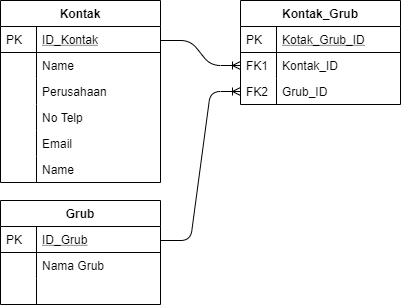

The diagram above was exported from draw.io. Its source (the exported page's mxGraphModel, read from the mxfile embedded in the PNG):
<mxGraphModel dx="868" dy="460" grid="1" gridSize="10" guides="1" tooltips="1" connect="1" arrows="1" fold="1" page="1" pageScale="1" pageWidth="827" pageHeight="1169" math="0" shadow="0">
  <root>
    <mxCell id="WIyWlLk6GJQsqaUBKTNV-0" />
    <mxCell id="WIyWlLk6GJQsqaUBKTNV-1" parent="WIyWlLk6GJQsqaUBKTNV-0" />
    <mxCell id="zkfFHV4jXpPFQw0GAbJ--51" value="Kontak" style="swimlane;fontStyle=1;childLayout=stackLayout;horizontal=1;startSize=26;horizontalStack=0;resizeParent=1;resizeLast=0;collapsible=1;marginBottom=0;rounded=0;shadow=0;strokeWidth=1;" parent="WIyWlLk6GJQsqaUBKTNV-1" vertex="1">
      <mxGeometry x="160" y="120" width="160" height="182" as="geometry">
        <mxRectangle x="20" y="80" width="160" height="26" as="alternateBounds" />
      </mxGeometry>
    </mxCell>
    <mxCell id="zkfFHV4jXpPFQw0GAbJ--52" value="ID_Kontak" style="shape=partialRectangle;top=0;left=0;right=0;bottom=1;align=left;verticalAlign=top;fillColor=none;spacingLeft=40;spacingRight=4;overflow=hidden;rotatable=0;points=[[0,0.5],[1,0.5]];portConstraint=eastwest;dropTarget=0;rounded=0;shadow=0;strokeWidth=1;fontStyle=4" parent="zkfFHV4jXpPFQw0GAbJ--51" vertex="1">
      <mxGeometry y="26" width="160" height="26" as="geometry" />
    </mxCell>
    <mxCell id="zkfFHV4jXpPFQw0GAbJ--53" value="PK" style="shape=partialRectangle;top=0;left=0;bottom=0;fillColor=none;align=left;verticalAlign=top;spacingLeft=4;spacingRight=4;overflow=hidden;rotatable=0;points=[];portConstraint=eastwest;part=1;" parent="zkfFHV4jXpPFQw0GAbJ--52" vertex="1" connectable="0">
      <mxGeometry width="36" height="26" as="geometry" />
    </mxCell>
    <mxCell id="zkfFHV4jXpPFQw0GAbJ--54" value="Name" style="shape=partialRectangle;top=0;left=0;right=0;bottom=0;align=left;verticalAlign=top;fillColor=none;spacingLeft=40;spacingRight=4;overflow=hidden;rotatable=0;points=[[0,0.5],[1,0.5]];portConstraint=eastwest;dropTarget=0;rounded=0;shadow=0;strokeWidth=1;" parent="zkfFHV4jXpPFQw0GAbJ--51" vertex="1">
      <mxGeometry y="52" width="160" height="26" as="geometry" />
    </mxCell>
    <mxCell id="zkfFHV4jXpPFQw0GAbJ--55" value="" style="shape=partialRectangle;top=0;left=0;bottom=0;fillColor=none;align=left;verticalAlign=top;spacingLeft=4;spacingRight=4;overflow=hidden;rotatable=0;points=[];portConstraint=eastwest;part=1;" parent="zkfFHV4jXpPFQw0GAbJ--54" vertex="1" connectable="0">
      <mxGeometry width="36" height="26" as="geometry" />
    </mxCell>
    <mxCell id="TTNkHCW37BuzWdtEmX1o-2" value="Perusahaan" style="shape=partialRectangle;top=0;left=0;right=0;bottom=0;align=left;verticalAlign=top;fillColor=none;spacingLeft=40;spacingRight=4;overflow=hidden;rotatable=0;points=[[0,0.5],[1,0.5]];portConstraint=eastwest;dropTarget=0;rounded=0;shadow=0;strokeWidth=1;" vertex="1" parent="zkfFHV4jXpPFQw0GAbJ--51">
      <mxGeometry y="78" width="160" height="26" as="geometry" />
    </mxCell>
    <mxCell id="TTNkHCW37BuzWdtEmX1o-3" value="" style="shape=partialRectangle;top=0;left=0;bottom=0;fillColor=none;align=left;verticalAlign=top;spacingLeft=4;spacingRight=4;overflow=hidden;rotatable=0;points=[];portConstraint=eastwest;part=1;" vertex="1" connectable="0" parent="TTNkHCW37BuzWdtEmX1o-2">
      <mxGeometry width="36" height="26" as="geometry" />
    </mxCell>
    <mxCell id="TTNkHCW37BuzWdtEmX1o-4" value="No Telp" style="shape=partialRectangle;top=0;left=0;right=0;bottom=0;align=left;verticalAlign=top;fillColor=none;spacingLeft=40;spacingRight=4;overflow=hidden;rotatable=0;points=[[0,0.5],[1,0.5]];portConstraint=eastwest;dropTarget=0;rounded=0;shadow=0;strokeWidth=1;" vertex="1" parent="zkfFHV4jXpPFQw0GAbJ--51">
      <mxGeometry y="104" width="160" height="26" as="geometry" />
    </mxCell>
    <mxCell id="TTNkHCW37BuzWdtEmX1o-5" value="" style="shape=partialRectangle;top=0;left=0;bottom=0;fillColor=none;align=left;verticalAlign=top;spacingLeft=4;spacingRight=4;overflow=hidden;rotatable=0;points=[];portConstraint=eastwest;part=1;" vertex="1" connectable="0" parent="TTNkHCW37BuzWdtEmX1o-4">
      <mxGeometry width="36" height="26" as="geometry" />
    </mxCell>
    <mxCell id="TTNkHCW37BuzWdtEmX1o-6" value="Email" style="shape=partialRectangle;top=0;left=0;right=0;bottom=0;align=left;verticalAlign=top;fillColor=none;spacingLeft=40;spacingRight=4;overflow=hidden;rotatable=0;points=[[0,0.5],[1,0.5]];portConstraint=eastwest;dropTarget=0;rounded=0;shadow=0;strokeWidth=1;" vertex="1" parent="zkfFHV4jXpPFQw0GAbJ--51">
      <mxGeometry y="130" width="160" height="26" as="geometry" />
    </mxCell>
    <mxCell id="TTNkHCW37BuzWdtEmX1o-7" value="" style="shape=partialRectangle;top=0;left=0;bottom=0;fillColor=none;align=left;verticalAlign=top;spacingLeft=4;spacingRight=4;overflow=hidden;rotatable=0;points=[];portConstraint=eastwest;part=1;" vertex="1" connectable="0" parent="TTNkHCW37BuzWdtEmX1o-6">
      <mxGeometry width="36" height="26" as="geometry" />
    </mxCell>
    <mxCell id="TTNkHCW37BuzWdtEmX1o-8" value="Name" style="shape=partialRectangle;top=0;left=0;right=0;bottom=0;align=left;verticalAlign=top;fillColor=none;spacingLeft=40;spacingRight=4;overflow=hidden;rotatable=0;points=[[0,0.5],[1,0.5]];portConstraint=eastwest;dropTarget=0;rounded=0;shadow=0;strokeWidth=1;" vertex="1" parent="zkfFHV4jXpPFQw0GAbJ--51">
      <mxGeometry y="156" width="160" height="26" as="geometry" />
    </mxCell>
    <mxCell id="TTNkHCW37BuzWdtEmX1o-9" value="" style="shape=partialRectangle;top=0;left=0;bottom=0;fillColor=none;align=left;verticalAlign=top;spacingLeft=4;spacingRight=4;overflow=hidden;rotatable=0;points=[];portConstraint=eastwest;part=1;" vertex="1" connectable="0" parent="TTNkHCW37BuzWdtEmX1o-8">
      <mxGeometry width="36" height="26" as="geometry" />
    </mxCell>
    <mxCell id="zkfFHV4jXpPFQw0GAbJ--56" value="Kontak_Grub" style="swimlane;fontStyle=1;childLayout=stackLayout;horizontal=1;startSize=26;horizontalStack=0;resizeParent=1;resizeLast=0;collapsible=1;marginBottom=0;rounded=0;shadow=0;strokeWidth=1;" parent="WIyWlLk6GJQsqaUBKTNV-1" vertex="1">
      <mxGeometry x="400" y="120" width="160" height="104" as="geometry">
        <mxRectangle x="260" y="80" width="160" height="26" as="alternateBounds" />
      </mxGeometry>
    </mxCell>
    <mxCell id="zkfFHV4jXpPFQw0GAbJ--57" value="Kotak_Grub_ID" style="shape=partialRectangle;top=0;left=0;right=0;bottom=1;align=left;verticalAlign=top;fillColor=none;spacingLeft=40;spacingRight=4;overflow=hidden;rotatable=0;points=[[0,0.5],[1,0.5]];portConstraint=eastwest;dropTarget=0;rounded=0;shadow=0;strokeWidth=1;fontStyle=4" parent="zkfFHV4jXpPFQw0GAbJ--56" vertex="1">
      <mxGeometry y="26" width="160" height="26" as="geometry" />
    </mxCell>
    <mxCell id="zkfFHV4jXpPFQw0GAbJ--58" value="PK" style="shape=partialRectangle;top=0;left=0;bottom=0;fillColor=none;align=left;verticalAlign=top;spacingLeft=4;spacingRight=4;overflow=hidden;rotatable=0;points=[];portConstraint=eastwest;part=1;" parent="zkfFHV4jXpPFQw0GAbJ--57" vertex="1" connectable="0">
      <mxGeometry width="36" height="26" as="geometry" />
    </mxCell>
    <mxCell id="zkfFHV4jXpPFQw0GAbJ--59" value="Kontak_ID" style="shape=partialRectangle;top=0;left=0;right=0;bottom=0;align=left;verticalAlign=top;fillColor=none;spacingLeft=40;spacingRight=4;overflow=hidden;rotatable=0;points=[[0,0.5],[1,0.5]];portConstraint=eastwest;dropTarget=0;rounded=0;shadow=0;strokeWidth=1;" parent="zkfFHV4jXpPFQw0GAbJ--56" vertex="1">
      <mxGeometry y="52" width="160" height="26" as="geometry" />
    </mxCell>
    <mxCell id="zkfFHV4jXpPFQw0GAbJ--60" value="FK1" style="shape=partialRectangle;top=0;left=0;bottom=0;fillColor=none;align=left;verticalAlign=top;spacingLeft=4;spacingRight=4;overflow=hidden;rotatable=0;points=[];portConstraint=eastwest;part=1;" parent="zkfFHV4jXpPFQw0GAbJ--59" vertex="1" connectable="0">
      <mxGeometry width="36" height="26" as="geometry" />
    </mxCell>
    <mxCell id="zkfFHV4jXpPFQw0GAbJ--61" value="Grub_ID" style="shape=partialRectangle;top=0;left=0;right=0;bottom=0;align=left;verticalAlign=top;fillColor=none;spacingLeft=40;spacingRight=4;overflow=hidden;rotatable=0;points=[[0,0.5],[1,0.5]];portConstraint=eastwest;dropTarget=0;rounded=0;shadow=0;strokeWidth=1;" parent="zkfFHV4jXpPFQw0GAbJ--56" vertex="1">
      <mxGeometry y="78" width="160" height="26" as="geometry" />
    </mxCell>
    <mxCell id="zkfFHV4jXpPFQw0GAbJ--62" value="FK2" style="shape=partialRectangle;top=0;left=0;bottom=0;fillColor=none;align=left;verticalAlign=top;spacingLeft=4;spacingRight=4;overflow=hidden;rotatable=0;points=[];portConstraint=eastwest;part=1;" parent="zkfFHV4jXpPFQw0GAbJ--61" vertex="1" connectable="0">
      <mxGeometry width="36" height="26" as="geometry" />
    </mxCell>
    <mxCell id="zkfFHV4jXpPFQw0GAbJ--64" value="Grub" style="swimlane;fontStyle=1;childLayout=stackLayout;horizontal=1;startSize=26;horizontalStack=0;resizeParent=1;resizeLast=0;collapsible=1;marginBottom=0;rounded=0;shadow=0;strokeWidth=1;" parent="WIyWlLk6GJQsqaUBKTNV-1" vertex="1">
      <mxGeometry x="160" y="320" width="160" height="104" as="geometry">
        <mxRectangle x="260" y="270" width="160" height="26" as="alternateBounds" />
      </mxGeometry>
    </mxCell>
    <mxCell id="zkfFHV4jXpPFQw0GAbJ--65" value="ID_Grub" style="shape=partialRectangle;top=0;left=0;right=0;bottom=1;align=left;verticalAlign=top;fillColor=none;spacingLeft=40;spacingRight=4;overflow=hidden;rotatable=0;points=[[0,0.5],[1,0.5]];portConstraint=eastwest;dropTarget=0;rounded=0;shadow=0;strokeWidth=1;fontStyle=4" parent="zkfFHV4jXpPFQw0GAbJ--64" vertex="1">
      <mxGeometry y="26" width="160" height="26" as="geometry" />
    </mxCell>
    <mxCell id="zkfFHV4jXpPFQw0GAbJ--66" value="PK" style="shape=partialRectangle;top=0;left=0;bottom=0;fillColor=none;align=left;verticalAlign=top;spacingLeft=4;spacingRight=4;overflow=hidden;rotatable=0;points=[];portConstraint=eastwest;part=1;" parent="zkfFHV4jXpPFQw0GAbJ--65" vertex="1" connectable="0">
      <mxGeometry width="36" height="26" as="geometry" />
    </mxCell>
    <mxCell id="zkfFHV4jXpPFQw0GAbJ--67" value="Nama Grub" style="shape=partialRectangle;top=0;left=0;right=0;bottom=0;align=left;verticalAlign=top;fillColor=none;spacingLeft=40;spacingRight=4;overflow=hidden;rotatable=0;points=[[0,0.5],[1,0.5]];portConstraint=eastwest;dropTarget=0;rounded=0;shadow=0;strokeWidth=1;" parent="zkfFHV4jXpPFQw0GAbJ--64" vertex="1">
      <mxGeometry y="52" width="160" height="26" as="geometry" />
    </mxCell>
    <mxCell id="zkfFHV4jXpPFQw0GAbJ--68" value="" style="shape=partialRectangle;top=0;left=0;bottom=0;fillColor=none;align=left;verticalAlign=top;spacingLeft=4;spacingRight=4;overflow=hidden;rotatable=0;points=[];portConstraint=eastwest;part=1;" parent="zkfFHV4jXpPFQw0GAbJ--67" vertex="1" connectable="0">
      <mxGeometry width="36" height="26" as="geometry" />
    </mxCell>
    <mxCell id="zkfFHV4jXpPFQw0GAbJ--69" value="" style="shape=partialRectangle;top=0;left=0;right=0;bottom=0;align=left;verticalAlign=top;fillColor=none;spacingLeft=40;spacingRight=4;overflow=hidden;rotatable=0;points=[[0,0.5],[1,0.5]];portConstraint=eastwest;dropTarget=0;rounded=0;shadow=0;strokeWidth=1;" parent="zkfFHV4jXpPFQw0GAbJ--64" vertex="1">
      <mxGeometry y="78" width="160" height="26" as="geometry" />
    </mxCell>
    <mxCell id="zkfFHV4jXpPFQw0GAbJ--70" value="" style="shape=partialRectangle;top=0;left=0;bottom=0;fillColor=none;align=left;verticalAlign=top;spacingLeft=4;spacingRight=4;overflow=hidden;rotatable=0;points=[];portConstraint=eastwest;part=1;" parent="zkfFHV4jXpPFQw0GAbJ--69" vertex="1" connectable="0">
      <mxGeometry width="36" height="26" as="geometry" />
    </mxCell>
    <mxCell id="TTNkHCW37BuzWdtEmX1o-10" value="" style="edgeStyle=entityRelationEdgeStyle;fontSize=12;html=1;endArrow=ERoneToMany;startArrow=none;entryX=0;entryY=0.5;entryDx=0;entryDy=0;startFill=0;endFill=0;" edge="1" parent="WIyWlLk6GJQsqaUBKTNV-1" target="zkfFHV4jXpPFQw0GAbJ--59">
      <mxGeometry width="100" height="100" relative="1" as="geometry">
        <mxPoint x="320" y="160" as="sourcePoint" />
        <mxPoint x="420" y="60" as="targetPoint" />
      </mxGeometry>
    </mxCell>
    <mxCell id="TTNkHCW37BuzWdtEmX1o-12" value="" style="edgeStyle=entityRelationEdgeStyle;fontSize=12;html=1;endArrow=ERoneToMany;entryX=0;entryY=0.5;entryDx=0;entryDy=0;" edge="1" parent="WIyWlLk6GJQsqaUBKTNV-1" target="zkfFHV4jXpPFQw0GAbJ--61">
      <mxGeometry width="100" height="100" relative="1" as="geometry">
        <mxPoint x="320" y="360" as="sourcePoint" />
        <mxPoint x="420" y="260" as="targetPoint" />
      </mxGeometry>
    </mxCell>
  </root>
</mxGraphModel>